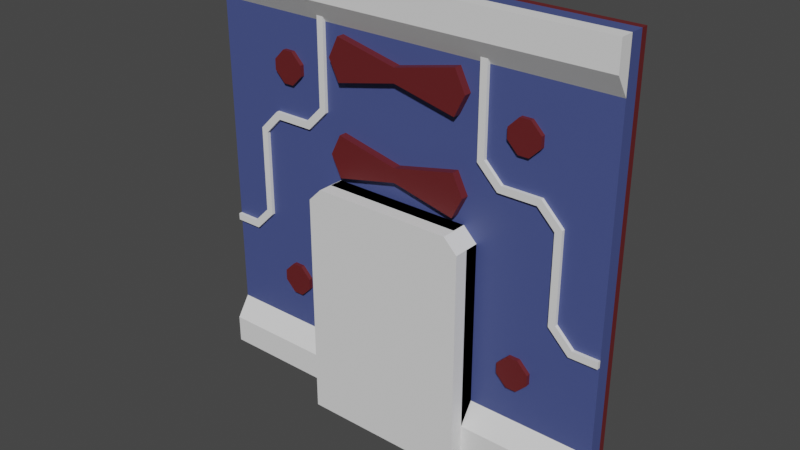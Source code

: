 # Source: Small_Wall_Door.blend  (saved by Blender 3.6.13; exported with 4.5.12 LTS)
import bpy
from mathutils import Matrix  # noqa: F401  (used for matrix-valued properties, if any)

bpy.ops.wm.read_factory_settings(use_empty=True)
scene = bpy.context.scene
scene.name = 'Scene'

# ---- collections
col_collection = bpy.data.collections.new('Collection'); scene.collection.children.link(col_collection)

# ---- materials (node trees are filled in below, after node groups)
mat_red_016 = bpy.data.materials.new('Red.016')
mat_red_016.use_transparent_shadow = False
mat_red = bpy.data.materials.new('Red')
mat_red.use_transparent_shadow = False
mat_tmp_wall_texture = bpy.data.materials.new('tmp_wall_texture')
mat_tmp_wall_texture.use_transparent_shadow = False
mat_material_003 = bpy.data.materials.new('Material.003')
mat_material_003.alpha_threshold = 0.0
mat_material_003.use_transparent_shadow = False
mat_material_003.roughness = 0.5
mat_material_003.line_color = (0.0, 0.0, 0.0, 1.0)

# ---- material node trees
mat_red_016.use_nodes = True; mat_red_016.node_tree.nodes.clear()
_N = mat_red_016.node_tree.nodes; _L = mat_red_016.node_tree.links
n0 = _N.new('ShaderNodeBsdfPrincipled'); n0.name = 'Principled BSDF'; n0.location = (10, 300)
n0.distribution = 'GGX'
n0.subsurface_method = 'RANDOM_WALK_SKIN'
n0.inputs[0].default_value = (0.1282, 0.01428, 0.01618, 1.0)
n0.inputs[3].default_value = 1.45
n0.inputs[27].default_value = (0.0, 0.0, 0.0, 1.0)
n0.inputs[28].default_value = 1.0
n1 = _N.new('ShaderNodeOutputMaterial'); n1.name = 'Material Output'; n1.location = (300, 300)
_L.new(n0.outputs[0], n1.inputs[0])
n1.is_active_output = True
mat_red.use_nodes = True; mat_red.node_tree.nodes.clear()
_N = mat_red.node_tree.nodes; _L = mat_red.node_tree.links
n0 = _N.new('ShaderNodeBsdfPrincipled'); n0.name = 'Principled BSDF'; n0.location = (10, 300)
n0.distribution = 'GGX'
n0.subsurface_method = 'RANDOM_WALK_SKIN'
n0.inputs[0].default_value = (0.1282, 0.01428, 0.01618, 1.0)
n0.inputs[3].default_value = 1.45
n0.inputs[27].default_value = (0.0, 0.0, 0.0, 1.0)
n0.inputs[28].default_value = 1.0
n1 = _N.new('ShaderNodeOutputMaterial'); n1.name = 'Material Output'; n1.location = (300, 300)
_L.new(n0.outputs[0], n1.inputs[0])
n1.is_active_output = True
mat_tmp_wall_texture.use_nodes = True; mat_tmp_wall_texture.node_tree.nodes.clear()
_N = mat_tmp_wall_texture.node_tree.nodes; _L = mat_tmp_wall_texture.node_tree.links
n0 = _N.new('ShaderNodeBsdfPrincipled'); n0.name = 'Principled BSDF'; n0.location = (10, 300)
n0.distribution = 'GGX'
n0.subsurface_method = 'RANDOM_WALK_SKIN'
n0.inputs[0].default_value = (0.06275, 0.08643, 0.2598, 1.0)
n0.inputs[3].default_value = 1.45
n0.inputs[27].default_value = (0.0, 0.0, 0.0, 1.0)
n0.inputs[28].default_value = 1.0
n1 = _N.new('ShaderNodeOutputMaterial'); n1.name = 'Material Output'; n1.location = (300, 300)
_L.new(n0.outputs[0], n1.inputs[0])
n1.is_active_output = True
mat_material_003.use_nodes = True; mat_material_003.node_tree.nodes.clear()
_N = mat_material_003.node_tree.nodes; _L = mat_material_003.node_tree.links
n0 = _N.new('ShaderNodeOutputMaterial'); n0.name = 'Material Output'; n0.location = (300, 300)
n1 = _N.new('ShaderNodeBsdfPrincipled'); n1.name = 'Principled BSDF'; n1.location = (10, 300)
n1.distribution = 'GGX'
n1.subsurface_method = 'RANDOM_WALK_SKIN'
n1.inputs[0].default_value = (0.01222, 0.01222, 0.01222, 1.0)
n1.inputs[3].default_value = 1.45
n1.inputs[27].default_value = (0.0, 0.0, 0.0, 1.0)
n1.inputs[28].default_value = 1.0
_L.new(n1.outputs[0], n0.inputs[0])
n0.is_active_output = True

# ---- world
world_world = bpy.data.worlds.new('World'); scene.world = world_world
world_world.use_nodes = True; world_world.node_tree.nodes.clear()
_N = world_world.node_tree.nodes; _L = world_world.node_tree.links
n0 = _N.new('ShaderNodeOutputWorld'); n0.name = 'World Output'; n0.location = (300, 300)
n1 = _N.new('ShaderNodeBackground'); n1.name = 'Background'; n1.location = (10, 300)
n1.inputs[0].default_value = (0.05088, 0.05088, 0.05088, 1.0)
_L.new(n1.outputs[0], n0.inputs[0])
n0.is_active_output = True
world_world.color = (0.05088, 0.05088, 0.05088)
world_world.use_sun_shadow = False
world_world.sun_shadow_jitter_overblur = 0.0

# ---- meshes
me_cube_053 = bpy.data.meshes.new('Cube.053')
me_cube_053.from_pydata([(1.2, 3.75, 5.5), (1.2, 3.8, 5.5), (2.05, 3.75, 3.8), (2.05, 3.8, 3.8), (1.2, 3.75, 4.1), (2.3, 3.75, 2.3), (2.3, 3.8, 2.3), (1.2, 3.8, 4.1), (2.3, 3.8, 3.55), (2.3, 3.75, 3.55), (1.5, 3.8, 3.8), (1.5, 3.75, 3.8), (2.6, 3.8, 2.0), (2.6, 3.75, 2.0), (1.3, 3.75, 5.5), (1.3, 3.8, 5.5), (1.55, 3.8, 3.9), (2.1, 3.8, 3.9), (2.4, 3.8, 3.6), (2.4, 3.75, 3.6), (1.55, 3.75, 3.9), (2.1, 3.75, 3.9), (1.3, 3.75, 4.15), (1.3, 3.8, 4.15), (2.4, 3.75, 2.35), (3.0, 3.8, 2.1), (2.4, 3.8, 2.35), (3.0, 3.75, 2.1), (3.0, 3.8, 2.0), (3.0, 3.75, 2.0), (2.65, 3.75, 2.1), (2.65, 3.8, 2.1)], [], [(4, 11, 10, 7), (11, 2, 3, 10), (20, 16, 17, 21), (22, 23, 16, 20), (1, 0, 4, 7), (15, 23, 22, 14), (31, 12, 28, 25), (9, 5, 6, 8), (2, 9, 8, 3), (5, 13, 12, 6), (30, 31, 25, 27), (19, 18, 26, 24), (21, 17, 18, 19), (24, 26, 31, 30), (13, 30, 27, 29), (9, 2, 21, 19), (25, 28, 29, 27), (6, 12, 31, 26), (2, 11, 20, 21), (13, 5, 24, 30), (0, 1, 15, 14), (7, 10, 16, 23), (5, 9, 19, 24), (8, 6, 26, 18), (10, 3, 17, 16), (11, 4, 22, 20), (12, 13, 29, 28), (1, 7, 23, 15), (3, 8, 18, 17), (4, 0, 14, 22)])
_uv = me_cube_053.uv_layers.new(name='UVMap')
_uv.uv.foreach_set('vector', [0.3021, 0.75, 0.3021, 0.75, 0.3021, 0.5, 0.3021, 0.5, 0.3021, 0.75, 0.3021, 0.75, 0.3021, 0.5, 0.3021, 0.5, 0.3021, 0.75, 0.3021, 0.5, 0.3021, 0.5, 0.3021, 0.75, 0.3021, 0.75, 0.3021, 0.5, 0.3021, 0.5, 0.3021, 0.75, 0.875, 0.5, 0.875, 0.75, 0.3021, 0.75, 0.3021, 0.5, 0.875, 0.5, 0.3021, 0.5, 0.3021, 0.75, 0.875, 0.75, 0.3021, 0.5, 0.3021, 0.5, 0.3021, 0.5, 0.3021, 0.5, 0.3021, 0.75, 0.3021, 0.75, 0.3021, 0.5, 0.3021, 0.5, 0.3021, 0.75, 0.3021, 0.75, 0.3021, 0.5, 0.3021, 0.5, 0.3021, 0.75, 0.3021, 0.75, 0.3021, 0.5, 0.3021, 0.5, 0.3021, 0.75, 0.3021, 0.5, 0.3021, 0.5, 0.3021, 0.75, 0.3021, 0.75, 0.3021, 0.5, 0.3021, 0.5, 0.3021, 0.75, 0.3021, 0.75, 0.3021, 0.5, 0.3021, 0.5, 0.3021, 0.75, 0.3021, 0.75, 0.3021, 0.5, 0.3021, 0.5, 0.3021, 0.75, 0.3021, 0.75, 0.3021, 0.75, 0.3021, 0.75, 0.3021, 0.75, 0.3021, 0.75, 0.3021, 0.75, 0.3021, 0.75, 0.3021, 0.75, 0.3021, 0.5, 0.3021, 0.5, 0.3021, 0.75, 0.3021, 0.75, 0.3021, 0.5, 0.3021, 0.5, 0.3021, 0.5, 0.3021, 0.5, 0.3021, 0.75, 0.3021, 0.75, 0.3021, 0.75, 0.3021, 0.75, 0.3021, 0.75, 0.3021, 0.75, 0.3021, 0.75, 0.3021, 0.75, 0.875, 0.75, 0.875, 0.5, 0.875, 0.5, 0.875, 0.75, 0.3021, 0.5, 0.3021, 0.5, 0.3021, 0.5, 0.3021, 0.5, 0.3021, 0.75, 0.3021, 0.75, 0.3021, 0.75, 0.3021, 0.75, 0.3021, 0.5, 0.3021, 0.5, 0.3021, 0.5, 0.3021, 0.5, 0.3021, 0.5, 0.3021, 0.5, 0.3021, 0.5, 0.3021, 0.5, 0.3021, 0.75, 0.3021, 0.75, 0.3021, 0.75, 0.3021, 0.75, 0.3021, 0.5, 0.3021, 0.75, 0.3021, 0.75, 0.3021, 0.5, 0.875, 0.5, 0.3021, 0.5, 0.3021, 0.5, 0.875, 0.5, 0.3021, 0.5, 0.3021, 0.5, 0.3021, 0.5, 0.3021, 0.5, 0.3021, 0.75, 0.875, 0.75, 0.875, 0.75, 0.3021, 0.75])
me_cube_053.update()
me_cube_054 = bpy.data.meshes.new('Cube.054')
me_cube_054.from_pydata([(0.0, 3.685, 3.5), (0.0, 3.8, 3.5), (0.0, 3.8, 3.7), (0.0, 3.685, 3.7), (-1.05, 3.685, 3.6), (-0.9, 3.685, 3.3), (-0.9, 3.685, 3.9), (-0.9, 3.8, 3.3), (-1.05, 3.8, 3.6), (-0.9, 3.8, 3.9), (0.0, 3.685, 4.8), (0.0, 3.8, 4.8), (0.0, 3.8, 5.0), (0.0, 3.685, 5.0), (-1.05, 3.685, 4.9), (-0.9, 3.685, 4.6), (-0.9, 3.685, 5.2), (-0.9, 3.8, 4.6), (-1.05, 3.8, 4.9), (-0.9, 3.8, 5.2)], [], [(2, 9, 6, 3), (4, 5, 0, 3, 6), (7, 5, 4, 8), (6, 9, 8, 4), (7, 8, 9, 2, 1), (7, 1, 0, 5), (12, 19, 16, 13), (14, 15, 10, 13, 16), (17, 15, 14, 18), (16, 19, 18, 14), (17, 18, 19, 12, 11), (17, 11, 10, 15)])
_uv = me_cube_054.uv_layers.new(name='UVMap')
_uv.uv.foreach_set('vector', [0.75, 0.5, 0.8686, 0.5, 0.8686, 0.75, 0.75, 0.75, 0.6063, 0.0, 0.1314, 0.75, 0.25, 0.75, 0.75, 0.75, 0.625, 0.0, 0.1314, 0.5, 0.1314, 0.75, 0.125, 0.75, 0.125, 0.5, 0.625, 0.0, 0.625, 0.25, 0.6063, 0.25, 0.6063, 0.0, 0.1314, 0.5, 0.125, 0.5, 0.625, 0.25, 0.75, 0.5, 0.25, 0.5, 0.1314, 0.5, 0.25, 0.5, 0.25, 0.75, 0.1314, 0.75, 0.75, 0.5, 0.8686, 0.5, 0.8686, 0.75, 0.75, 0.75, 0.6063, 0.0, 0.1314, 0.75, 0.25, 0.75, 0.75, 0.75, 0.625, 0.0, 0.1314, 0.5, 0.1314, 0.75, 0.125, 0.75, 0.125, 0.5, 0.625, 0.0, 0.625, 0.25, 0.6063, 0.25, 0.6063, 0.0, 0.1314, 0.5, 0.125, 0.5, 0.625, 0.25, 0.75, 0.5, 0.25, 0.5, 0.1314, 0.5, 0.25, 0.5, 0.25, 0.75, 0.1314, 0.75])
me_cube_054.materials.append(mat_red_016)
me_cube_054.update()
me_cube_001 = bpy.data.meshes.new('Cube.001')
me_cube_001.from_pydata([(-1.607, 2.877, 1.501), (-1.76, 2.877, 1.348), (-2.064, 2.877, 1.501), (-1.911, 2.877, 1.348), (-1.911, 2.557, 1.348), (-2.064, 2.557, 1.501), (-2.064, 2.557, 1.652), (-1.911, 2.557, 1.805), (-1.911, 2.877, 1.805), (-2.064, 2.877, 1.652), (-1.607, 2.557, 1.501), (-1.76, 2.557, 1.348), (-1.607, 2.877, 1.652), (-1.76, 2.877, 1.805), (-1.76, 2.557, 1.805), (-1.607, 2.557, 1.652)], [], [(10, 15, 12, 0), (1, 11, 10, 0), (7, 14, 13, 8), (7, 6, 9, 8), (12, 0, 1, 3, 2, 9, 8, 13), (13, 12, 15, 14), (3, 1, 11, 4), (2, 5, 4, 3), (11, 4, 5, 6, 7, 14, 15, 10), (9, 6, 5, 2)])
_uv = me_cube_001.uv_layers.new(name='UVMap')
_uv.uv.foreach_set('vector', [0.0, 0.0, 0.0, 0.0, 0.0, 0.0, 0.0, 0.0, 0.0, 0.0, 0.0, 0.0, 0.0, 0.0, 0.0, 0.0, 0.0, 0.0, 0.0, 0.0, 0.0, 0.0, 0.0, 0.0, 0.625, 0.0, 0.5413, 0.0, 0.5413, 0.25, 0.625, 0.25, 0.0, 0.0, 0.0, 0.0, 0.0, 0.0, 0.0, 0.0, 0.0, 0.0, 0.0, 0.0, 0.0, 0.0, 0.0, 0.0, 0.7087, 0.5, 0.5413, 0.5, 0.5413, 0.75, 0.7087, 0.75, 0.2087, 0.5, 0.2913, 0.5, 0.2913, 0.75, 0.2087, 0.75, 0.0, 0.0, 0.0, 0.0, 0.2087, 0.75, 0.2087, 0.5, 0.0, 0.0, 0.0, 0.0, 0.0, 0.0, 0.0, 0.0, 0.0, 0.0, 0.0, 0.0, 0.0, 0.0, 0.0, 0.0, 0.5413, 0.25, 0.0, 0.0, 0.0, 0.0, 0.0, 0.0])
me_cube_001.materials.append(mat_red)
me_cube_001.update()
me_plane_009 = bpy.data.meshes.new('Plane.009')
me_plane_009.from_pydata([(-2.28, 3.59, -3.0), (-1.206, 0.3, -3.0), (-2.28, 2.41, -3.0), (-2.7, 3.79, -3.0), (-0.8022, 5.507, -3.0), (0.0, 5.507, -3.0), (-0.9911, 5.7, -3.0), (-2.7, 2.21, -3.0), (-2.2, 5.7, -3.0), (-2.7, 5.2, -3.0), (-2.7, 0.8, -3.0), (-2.2, 0.3, -3.0), (-2.7, 3.79, -3.1), (-2.28, 3.59, -3.1), (-2.28, 2.41, -3.1), (-2.7, 5.2, -3.1), (0.0, 5.507, -3.1), (-2.2, 5.7, -3.1), (-0.8022, 5.507, -3.1), (-0.9911, 5.7, -3.1), (-2.2, 0.3, -3.1), (-2.7, 2.21, -3.1), (-2.7, 0.8, -3.1), (-3.0, 6.0, -3.0), (-1.206, -1.311e-07, -3.0), (0.0, 6.0, -3.0), (-3.0, -1.311e-07, -3.0), (-1.206, -1.348e-07, -3.1), (-1.206, 0.3, -3.1), (-2.7, 3.79, -3.1), (-2.28, 3.59, -3.1), (-2.28, 2.41, -3.1), (-2.7, 5.2, -3.1), (0.0, 5.507, -3.1), (0.0, 6.0, -3.1), (-2.2, 5.7, -3.1), (-3.0, -1.348e-07, -3.1), (-3.0, 6.0, -3.1), (-0.8022, 5.507, -3.1), (-0.9911, 5.7, -3.1), (-2.2, 0.3, -3.1), (-2.7, 2.21, -3.1), (-2.7, 0.8, -3.1)], [], [(9, 8, 17, 15), (7, 2, 14, 21), (11, 10, 22, 20), (0, 3, 12, 13), (10, 7, 21, 22), (2, 0, 13, 14), (4, 5, 16, 18), (6, 4, 18, 19), (40, 28, 1, 11), (3, 9, 15, 12), (8, 6, 19, 17), (23, 26, 36, 37), (39, 38, 33, 34, 37, 36, 27, 28, 40, 42, 41, 31, 30, 29, 32, 35), (26, 24, 27, 36), (25, 23, 37, 34), (27, 24, 1, 28)])
_uv = me_plane_009.uv_layers.new(name='UVMap')
_uv.uv.foreach_set('vector', [0.0, 0.0, 0.0, 0.0, 0.0, 0.0, 0.0, 0.0, 0.0, 0.0, 0.0, 0.0, 0.0, 0.0, 0.0, 0.0, 0.0, 0.0, 0.0, 0.0, 0.0, 0.0, 0.0, 0.0, 0.0, 0.0, 0.0, 0.0, 0.0, 0.0, 0.0, 0.0, 0.0, 0.0, 0.0, 0.0, 0.0, 0.0, 0.0, 0.0, 0.0, 0.0, 0.0, 0.0, 0.0, 0.0, 0.0, 0.0, 0.0, 0.0, 0.0, 0.0, 0.0, 0.0, 0.0, 0.0, 0.0, 0.0, 0.0, 0.0, 0.0, 0.0, 0.0, 0.0, 0.0, 0.0, 0.0, 0.0, 0.0, 0.0, 0.0, 0.0, 0.0, 0.0, 0.0, 0.0, 0.0, 0.0, 0.0, 0.0, 0.0, 0.0, 0.0, 0.0, 0.0, 0.0, 0.0, 0.0, 0.0, 1.0, 0.0, 0.0, 0.0, 0.0, 0.0, 1.0, 0.0, 0.0, 0.0, 0.0, 0.0, 0.0, 0.0, 0.0, 0.0, 0.0, 0.0, 0.0, 0.0, 0.0, 0.0, 0.0, 0.0, 0.0, 0.0, 0.0, 0.0, 0.0, 0.0, 0.0, 0.0, 0.0, 0.0, 0.0, 0.0, 0.0, 0.0, 0.0, 0.0, 0.0, 0.0, 0.0, 0.0, 0.0, 0.0, 0.0, 0.0, 0.0, 0.0, 1.0, 0.0, 1.0, 0.0, 0.0, 0.0, 0.0, 0.0, 0.0, 0.0, 0.0, 0.0, 0.0])
me_plane_009.materials.append(mat_red)
me_plane_009.update()
me_cube_052 = bpy.data.meshes.new('Cube.052')
me_cube_052.from_pydata([(3.0, 3.6, 3.0), (3.0, 3.8, 3.0), (3.0, 3.8, 2.3), (3.0, 3.6, 2.6), (-3.0, 3.8, 3.0), (-3.0, 3.8, 2.3), (-3.0, 3.6, 2.6), (-3.0, 3.6, 3.0), (-3.0, 3.6, -3.0), (-3.0, 3.8, -3.0), (-3.0, 3.8, -2.3), (-3.0, 3.6, -2.6), (3.0, 3.8, -3.0), (3.0, 3.8, -2.3), (3.0, 3.6, -2.6), (3.0, 3.6, -3.0)], [], [(0, 3, 2, 1), (4, 1, 2, 5), (1, 4, 7, 0), (5, 2, 3, 6), (6, 7, 4, 5), (3, 0, 7, 6), (8, 11, 10, 9), (12, 9, 10, 13), (9, 12, 15, 8), (13, 10, 11, 14), (14, 15, 12, 13), (11, 8, 15, 14)])
_uv = me_cube_052.uv_layers.new(name='UVMap')
_uv.uv.foreach_set('vector', [0.575, 0.7562, 0.425, 0.7563, 0.375, 0.625, 0.625, 0.625, 0.625, 0.8125, 0.625, 0.75, 0.375, 0.625, 0.375, 0.7188, 0.625, 0.75, 0.625, 0.8125, 0.575, 0.8071, 0.575, 0.7562, 0.375, 0.8125, 0.375, 0.75, 0.425, 0.7563, 0.425, 0.8071, 0.425, 0.8071, 0.575, 0.8071, 0.625, 0.8125, 0.375, 0.8125, 0.425, 0.7563, 0.575, 0.7562, 0.575, 0.8071, 0.425, 0.8071, 0.575, 0.7562, 0.425, 0.7563, 0.375, 0.625, 0.625, 0.625, 0.625, 0.8125, 0.625, 0.75, 0.375, 0.625, 0.375, 0.7188, 0.625, 0.75, 0.625, 0.8125, 0.575, 0.8071, 0.575, 0.7562, 0.375, 0.8125, 0.375, 0.75, 0.425, 0.7563, 0.425, 0.8071, 0.425, 0.8071, 0.575, 0.8071, 0.625, 0.8125, 0.375, 0.8125, 0.425, 0.7563, 0.575, 0.7562, 0.575, 0.8071, 0.425, 0.8071])
me_cube_052.update()
me_plane_004 = bpy.data.meshes.new('Plane.004')
me_plane_004.from_pydata([(-3.0, -1.311e-07, -3.0), (-3.0, 6.0, -3.0), (-3.0, 6.0, -2.8), (-3.0, -9.136e-08, -2.8), (0.0, -1.311e-07, -3.0), (0.0, 6.0, -3.0), (0.0, -9.136e-08, -2.8), (0.0, 6.0, -2.8), (-3.0, 6.0, -3.0), (0.0, -1.311e-07, -3.0), (0.0, 6.0, -3.0), (-3.0, -1.311e-07, -3.0)], [], [(2, 3, 0, 4, 6, 7), (1, 0, 11, 8), (2, 7, 5, 1), (3, 0, 11), (8, 11, 9, 10), (0, 3, 2, 1), (7, 6, 4, 5), (0, 4, 11), (0, 4, 9, 11), (5, 1, 8, 10), (3, 6, 9, 11)])
_uv = me_plane_004.uv_layers.new(name='UVMap')
_uv.uv.foreach_set('vector', [0.0, 1.0, 0.0, 0.0, 0.0, 0.0, 0.0, 0.0, 0.5, 0.0, 0.5, 1.0, 0.0, 1.0, 0.0, 0.0, 0.0, 0.0, 0.0, 1.0, 0.0, 1.0, 0.5, 1.0, 0.0, 0.0, 0.0, 1.0, 0.0, 0.0, 0.0, 0.0, 0.0, 0.0, 0.0, 0.0, 0.0, 0.0, 0.0, 0.0, 0.0, 0.0, 0.0, 0.0, 0.0, 0.0, 0.0, 1.0, 0.0, 1.0, 0.5, 1.0, 0.5, 0.0, 0.0, 0.0, 0.0, 0.0, 0.0, 0.0, 0.0, 0.0, 0.0, 0.0, 0.0, 0.0, 0.0, 0.0, 0.0, 0.0, 0.0, 0.0, 0.0, 0.0, 0.0, 1.0, 0.0, 1.0, 0.0, 0.0, 0.0, 0.0, 0.0, 0.0, 0.0, 0.0, 0.0, 0.0])
me_plane_004.materials.append(mat_tmp_wall_texture)
me_plane_004.update()
me_cube_004 = bpy.data.meshes.new('Cube.004')
me_cube_004.from_pydata([(-1.2, 3.4, -1.0), (-1.2, 4.2, -1.0), (1.2, 3.4, -1.0), (1.2, 4.2, -1.0), (-1.006, 3.4, 2.2), (-1.2, 3.4, 2.006), (-1.2, 4.2, 2.006), (-1.006, 4.2, 2.2), (1.2, 3.4, 2.006), (1.006, 3.4, 2.2), (1.006, 4.2, 2.2), (1.2, 4.2, 2.006), (-1.2, 4.2, -1.259), (-1.2, 3.4, -1.259), (1.2, 4.2, -1.259), (1.2, 3.4, -1.259)], [], [(10, 7, 4, 9), (3, 11, 8, 2), (0, 5, 6, 1), (2, 0, 13, 15), (1, 6, 7, 10, 11, 3), (4, 7, 6, 5), (10, 9, 8, 11), (2, 8, 9, 4, 5, 0), (12, 14, 15, 13), (1, 3, 14, 12), (3, 2, 15, 14), (0, 1, 12, 13)])
_uv = me_cube_004.uv_layers.new(name='UVMap')
_uv.uv.foreach_set('vector', [0.6492, 0.5, 0.8508, 0.5, 0.8508, 0.75, 0.6492, 0.75, 0.375, 0.5, 0.6008, 0.5, 0.6008, 0.75, 0.375, 0.75, 0.375, 0.0, 0.6008, 0.0, 0.6008, 0.25, 0.375, 0.25, 0.375, 0.75, 0.375, 0.0, 0.375, 0.0, 0.375, 0.75, 0.375, 0.25, 0.6008, 0.25, 0.625, 0.25, 0.6492, 0.5, 0.6008, 0.5, 0.375, 0.5, 0.625, 0.0, 0.625, 0.25, 0.6008, 0.25, 0.6008, 0.0, 0.6492, 0.5, 0.6492, 0.75, 0.6008, 0.75, 0.6008, 0.5, 0.375, 0.75, 0.6008, 0.75, 0.6492, 0.75, 0.8508, 0.75, 0.6008, 0.0, 0.375, 0.0, 0.125, 0.5, 0.375, 0.5, 0.375, 0.75, 0.125, 0.75, 0.375, 0.25, 0.375, 0.5, 0.375, 0.5, 0.375, 0.25, 0.375, 0.5, 0.375, 0.75, 0.375, 0.75, 0.375, 0.5, 0.375, 0.0, 0.375, 0.25, 0.375, 0.25, 0.375, 0.0])
me_cube_004.update()
me_cube_007 = bpy.data.meshes.new('Cube.007')
me_cube_007.from_pydata([(-1.2, 3.2, 0.0), (-1.2, 3.2, 3.006), (-1.0, 3.2, 0.0), (-1.0, 3.2, 3.006), (-1.2, 3.0, 0.0), (-1.2, 3.0, 3.006), (-1.0, 3.0, 0.0), (-1.0, 3.0, 3.006), (-1.0, 3.2, 3.2), (-1.0, 3.0, 3.2), (0.0, 3.2, 3.006), (0.0, 3.0, 3.006), (0.0, 3.2, 3.2), (0.0, 3.0, 3.2), (-1.0, 3.0, 3.2), (-1.2, 3.0, 3.006), (-1.2, 3.2, 3.006), (-1.0, 3.2, 3.2), (-1.2, 2.8, 3.006), (-1.0, 2.8, 3.006), (-1.0, 2.8, 0.0), (-1.2, 2.8, 0.0), (-1.0, 2.8, 3.2), (0.0, 2.8, 3.006), (0.0, 2.8, 3.2), (-1.2, 2.8, 3.006), (-1.0, 2.8, 3.2), (-1.2, 2.6, 3.006), (-1.0, 2.6, 3.006), (-1.0, 2.6, 0.0), (-1.2, 2.6, 0.0), (-1.0, 2.6, 3.2), (0.0, 2.6, 3.006), (0.0, 2.6, 3.2), (-1.2, 2.6, 3.006), (-1.0, 2.6, 3.2)], [], [(4, 5, 1, 0), (0, 1, 3, 2), (0, 2, 6, 4), (2, 3, 7, 6), (6, 7, 19, 20), (3, 1, 16, 17, 8), (8, 17, 14, 9), (8, 9, 13, 12), (11, 10, 12, 13), (3, 8, 12, 10), (7, 3, 10, 11), (9, 14, 26, 22), (14, 17, 16, 15), (1, 5, 15, 16), (14, 15, 25, 26), (26, 25, 34, 35), (18, 19, 28, 27), (25, 21, 30, 34), (15, 4, 21, 25), (15, 5, 18, 25), (11, 13, 24, 23), (5, 7, 19, 18), (7, 15, 25, 19), (7, 11, 23, 19), (13, 9, 22, 24), (4, 6, 20, 21), (27, 28, 31, 35, 34), (31, 28, 32, 33), (29, 28, 34, 30), (23, 24, 33, 32), (19, 25, 34, 28), (21, 20, 29, 30), (25, 18, 27, 34), (24, 22, 31, 33), (20, 19, 28, 29), (22, 26, 35, 31), (19, 23, 32, 28)])
_uv = me_cube_007.uv_layers.new(name='UVMap')
_uv.uv.foreach_set('vector', [0.375, 0.125, 0.625, 0.125, 0.625, 0.25, 0.375, 0.25, 0.375, 0.25, 0.625, 0.25, 0.625, 0.5, 0.375, 0.5, 0.125, 0.5, 0.375, 0.5, 0.375, 0.625, 0.125, 0.625, 0.375, 0.5, 0.625, 0.5, 0.625, 0.625, 0.375, 0.625, 0.375, 0.625, 0.625, 0.625, 0.625, 0.625, 0.375, 0.625, 0.625, 0.5, 0.625, 0.25, 0.625, 0.25, 0.625, 0.5, 0.625, 0.5, 0.625, 0.5, 0.625, 0.5, 0.625, 0.625, 0.625, 0.625, 0.625, 0.5, 0.625, 0.625, 0.625, 0.625, 0.625, 0.5, 0.625, 0.625, 0.625, 0.5, 0.625, 0.5, 0.625, 0.625, 0.625, 0.5, 0.625, 0.5, 0.625, 0.5, 0.625, 0.5, 0.625, 0.625, 0.625, 0.5, 0.625, 0.5, 0.625, 0.625, 0.625, 0.625, 0.625, 0.625, 0.625, 0.625, 0.625, 0.625, 0.625, 0.125, 0.625, 0.25, 0.625, 0.25, 0.625, 0.125, 0.625, 0.25, 0.625, 0.125, 0.625, 0.125, 0.625, 0.25, 0.625, 0.125, 0.625, 0.125, 0.625, 0.125, 0.625, 0.125, 0.625, 0.125, 0.625, 0.125, 0.625, 0.125, 0.625, 0.125, 0.0, 0.0, 0.0, 0.0, 0.0, 0.0, 0.0, 0.0, 0.0, 0.0, 0.0, 0.0, 0.0, 0.0, 0.0, 0.0, 0.0, 0.0, 0.0, 0.0, 0.0, 0.0, 0.0, 0.0, 0.625, 0.125, 0.625, 0.125, 0.625, 0.125, 0.625, 0.125, 0.625, 0.625, 0.625, 0.625, 0.625, 0.625, 0.625, 0.625, 0.0, 0.0, 0.0, 0.0, 0.0, 0.0, 0.0, 0.0, 0.0, 0.0, 0.0, 0.0, 0.0, 0.0, 0.0, 0.0, 0.625, 0.625, 0.625, 0.625, 0.625, 0.625, 0.625, 0.625, 0.625, 0.625, 0.625, 0.625, 0.625, 0.625, 0.625, 0.625, 0.125, 0.625, 0.375, 0.625, 0.375, 0.625, 0.125, 0.625, 0.0, 0.0, 0.0, 0.0, 0.0, 0.0, 0.0, 0.0, 0.0, 0.0, 0.0, 0.0, 0.0, 0.0, 0.0, 0.0, 0.0, 0.0, 0.375, 0.625, 0.625, 0.625, 0.0, 0.0, 0.125, 0.625, 0.625, 0.625, 0.625, 0.625, 0.625, 0.625, 0.625, 0.625, 0.0, 0.0, 0.0, 0.0, 0.0, 0.0, 0.0, 0.0, 0.125, 0.625, 0.375, 0.625, 0.375, 0.625, 0.125, 0.625, 0.625, 0.125, 0.625, 0.125, 0.625, 0.125, 0.625, 0.125, 0.625, 0.625, 0.625, 0.625, 0.625, 0.625, 0.625, 0.625, 0.375, 0.625, 0.625, 0.625, 0.625, 0.625, 0.375, 0.625, 0.625, 0.625, 0.625, 0.625, 0.625, 0.625, 0.625, 0.625, 0.625, 0.625, 0.625, 0.625, 0.625, 0.625, 0.625, 0.625])
me_cube_007.materials.append(mat_material_003)
me_cube_007.update()

# ---- objects
ob_wall_trim = bpy.data.objects.new('Wall_Trim', me_cube_053)
ob_middle_panel = bpy.data.objects.new('Middle_Panel', me_cube_054)
ob_hex_panel = bpy.data.objects.new('Hex_Panel', me_cube_001)
ob_extruded_wall = bpy.data.objects.new('Extruded Wall', me_plane_009)
ob_doorway_interior = bpy.data.objects.new('Doorway_Interior', me_cube_052)
ob_door_wall = bpy.data.objects.new('Door_Wall', me_plane_004)
ob_door_opening = bpy.data.objects.new('Door_Opening', me_cube_004)
ob_door_frame = bpy.data.objects.new('Door_Frame', me_cube_007)

# ---- transforms, parenting, visibility, modifiers, constraints
ob_wall_trim.location = (0.0, 0.0, 0.0)
_m = ob_wall_trim.modifiers.new('Mirror', 'MIRROR')
ob_middle_panel.location = (0.0, 0.0, 0.0)
_m = ob_middle_panel.modifiers.new('Mirror', 'MIRROR')
_m.use_clip = True
ob_hex_panel.location = (0.0, 1.183, 3.0)
_m = ob_hex_panel.modifiers.new('Mirror', 'MIRROR')
_m.use_axis = (True, False, True)
_m.use_clip = True
ob_extruded_wall.location = (0.0, 1.0, 0.0)
ob_extruded_wall.rotation_euler = (1.571, 0.0, 0.0)
_m = ob_extruded_wall.modifiers.new('Mirror', 'MIRROR')
_m.use_clip = True
_m = ob_extruded_wall.modifiers.new('Boolean', 'BOOLEAN')
_m.object = ob_door_opening
ob_doorway_interior.location = (0.0, 0.0, 3.0)
_m = ob_doorway_interior.modifiers.new('Boolean', 'BOOLEAN')
_m.object = ob_door_opening
ob_door_wall.location = (0.0, 1.0, 0.0)
ob_door_wall.rotation_euler = (1.571, 0.0, 0.0)
_m = ob_door_wall.modifiers.new('Mirror', 'MIRROR')
_m.use_clip = True
_m = ob_door_wall.modifiers.new('Boolean', 'BOOLEAN')
_m.object = ob_door_opening
ob_door_opening.location = (0.0, 0.0, 1.0)
ob_door_opening.display_type = 'WIRE'
ob_door_opening.display.show_shadows = False
ob_door_frame.location = (0.0, 1.0, 0.0)
_m = ob_door_frame.modifiers.new('Mirror', 'MIRROR')
_m.use_clip = True

# ---- collection membership
col_collection.objects.link(ob_wall_trim)
col_collection.objects.link(ob_middle_panel)
col_collection.objects.link(ob_hex_panel)
col_collection.objects.link(ob_extruded_wall)
col_collection.objects.link(ob_doorway_interior)
col_collection.objects.link(ob_door_wall)
col_collection.objects.link(ob_door_opening)
col_collection.objects.link(ob_door_frame)

# ---- scene / render settings (as saved in the file)
scene.frame_start = 1; scene.frame_end = 250; scene.frame_set(1)
scene.render.engine = 'BLENDER_EEVEE_NEXT'
scene.cycles.sampling_pattern = 'TABULATED_SOBOL'
scene.view_settings.view_transform = 'Filmic'
bpy.context.view_layer.update()

# ---- added for rendering (the .blend has no active camera and no usable light): camera, sun
cam_auto = bpy.data.cameras.new('AutoCamera')
cam_auto.lens = 50.0
cam_auto.sensor_width = 36.0
cam_auto.clip_end = 1000.0
ob_auto_camera = bpy.data.objects.new('AutoCamera', cam_auto)
scene.collection.objects.link(ob_auto_camera)
ob_auto_camera.location = (8.0564, -5.86767, 9.3154)
ob_auto_camera.rotation_euler = (1.09748, -7.21219e-08, 0.694738)
scene.camera = ob_auto_camera
light_auto_sun = bpy.data.lights.new('AutoSun', 'SUN')
light_auto_sun.energy = 3.0
light_auto_sun.angle = 0.0523599
ob_auto_sun = bpy.data.objects.new('AutoSun', light_auto_sun)
scene.collection.objects.link(ob_auto_sun)
ob_auto_sun.rotation_euler = (0.872665, 0.174533, 0.523599)
bpy.context.view_layer.update()
